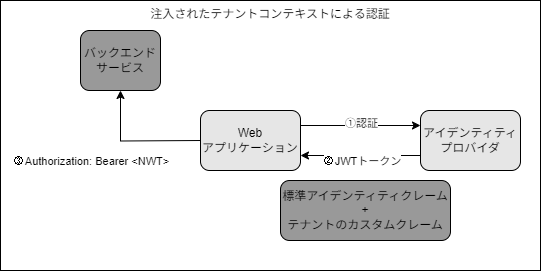

The diagram above was exported from draw.io. Its source (the exported page's mxGraphModel, read from the mxfile embedded in the PNG):
<mxGraphModel dx="754" dy="405" grid="1" gridSize="10" guides="1" tooltips="1" connect="1" arrows="1" fold="1" page="1" pageScale="1" pageWidth="850" pageHeight="1100" math="0" shadow="0">
  <root>
    <mxCell id="0" />
    <mxCell id="1" parent="0" />
    <mxCell id="15" value="注入されたテナントコンテキストによる認証" style="rounded=0;whiteSpace=wrap;html=1;verticalAlign=top;" vertex="1" parent="1">
      <mxGeometry x="80" y="90" width="540" height="270" as="geometry" />
    </mxCell>
    <mxCell id="2" value="バックエンドサービス" style="rounded=1;whiteSpace=wrap;html=1;fillColor=#999999;" vertex="1" parent="1">
      <mxGeometry x="160" y="120" width="80" height="60" as="geometry" />
    </mxCell>
    <mxCell id="3" value="アイデンティティプロバイダ" style="rounded=1;whiteSpace=wrap;html=1;fillColor=#E6E6E6;" vertex="1" parent="1">
      <mxGeometry x="500" y="200" width="100" height="60" as="geometry" />
    </mxCell>
    <mxCell id="7" style="edgeStyle=orthogonalEdgeStyle;html=1;entryX=0.5;entryY=1;entryDx=0;entryDy=0;rounded=0;curved=0;" edge="1" parent="1" target="2">
      <mxGeometry relative="1" as="geometry">
        <mxPoint x="281" y="230" as="sourcePoint" />
        <mxPoint x="151" y="230" as="targetPoint" />
      </mxGeometry>
    </mxCell>
    <mxCell id="14" value="③Authorization:&amp;nbsp;&lt;span style=&quot;background-color: light-dark(#ffffff, var(--ge-dark-color, #121212));&quot;&gt;Bearer &amp;lt;NWT&amp;gt;&lt;/span&gt;" style="edgeLabel;html=1;align=center;verticalAlign=middle;resizable=0;points=[];" vertex="1" connectable="0" parent="7">
      <mxGeometry x="0.1877" y="2" relative="1" as="geometry">
        <mxPoint x="-33" y="18" as="offset" />
      </mxGeometry>
    </mxCell>
    <mxCell id="10" style="edgeStyle=none;html=1;entryX=0;entryY=0.25;entryDx=0;entryDy=0;exitX=1;exitY=0.25;exitDx=0;exitDy=0;" edge="1" parent="1" source="4" target="3">
      <mxGeometry relative="1" as="geometry" />
    </mxCell>
    <mxCell id="11" value="①認証" style="edgeLabel;html=1;align=center;verticalAlign=middle;resizable=0;points=[];" vertex="1" connectable="0" parent="10">
      <mxGeometry x="-0.0033" y="3" relative="1" as="geometry">
        <mxPoint as="offset" />
      </mxGeometry>
    </mxCell>
    <mxCell id="4" value="Web&lt;div&gt;アプリケーション&lt;/div&gt;" style="rounded=1;whiteSpace=wrap;html=1;fillColor=#E6E6E6;" vertex="1" parent="1">
      <mxGeometry x="280" y="200" width="100" height="60" as="geometry" />
    </mxCell>
    <mxCell id="6" value="標準アイデンティティクレーム&lt;div&gt;+&lt;/div&gt;&lt;div&gt;テナントのカスタムクレーム&lt;/div&gt;" style="rounded=1;whiteSpace=wrap;html=1;fillColor=#999999;" vertex="1" parent="1">
      <mxGeometry x="360" y="270" width="170" height="60" as="geometry" />
    </mxCell>
    <mxCell id="12" style="edgeStyle=none;html=1;entryX=1;entryY=0.75;entryDx=0;entryDy=0;exitX=0;exitY=0.75;exitDx=0;exitDy=0;" edge="1" parent="1" source="3" target="4">
      <mxGeometry relative="1" as="geometry" />
    </mxCell>
    <mxCell id="13" value="②JWTトークン" style="edgeLabel;html=1;align=center;verticalAlign=middle;resizable=0;points=[];" vertex="1" connectable="0" parent="12">
      <mxGeometry x="-0.0133" y="5" relative="1" as="geometry">
        <mxPoint as="offset" />
      </mxGeometry>
    </mxCell>
  </root>
</mxGraphModel>